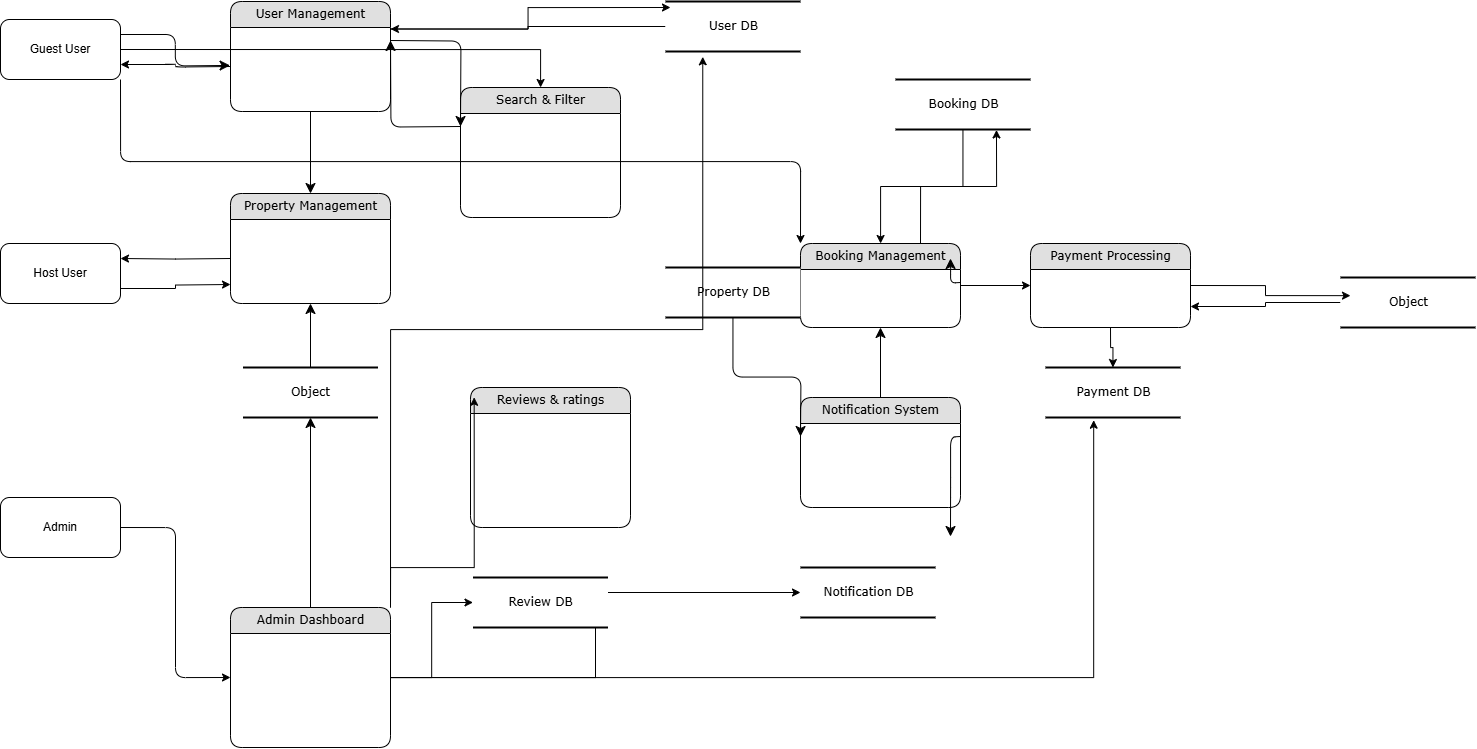

The diagram above was exported from draw.io. Its source (the exported page's mxGraphModel, read from the mxfile embedded in the PNG):
<mxGraphModel dx="2431" dy="1093" grid="1" gridSize="10" guides="1" tooltips="1" connect="1" arrows="1" fold="1" page="1" pageScale="1" pageWidth="1100" pageHeight="850" background="#ffffff" math="0" shadow="0">
  <root>
    <mxCell id="0" />
    <mxCell id="1" parent="0" />
    <mxCell id="2debaab0fafb2da2-10" value="Object" style="html=1;rounded=0;shadow=0;comic=0;labelBackgroundColor=none;strokeWidth=2;fontFamily=Verdana;fontSize=12;align=center;shape=mxgraph.ios7ui.horLines;" parent="1" vertex="1">
      <mxGeometry x="172.5" y="440" width="135" height="50" as="geometry" />
    </mxCell>
    <mxCell id="21ea969265ad0168-6" value="User Management" style="swimlane;html=1;fontStyle=0;childLayout=stackLayout;horizontal=1;startSize=26;fillColor=#e0e0e0;horizontalStack=0;resizeParent=1;resizeLast=0;collapsible=1;marginBottom=0;swimlaneFillColor=#ffffff;align=center;rounded=1;shadow=0;comic=0;labelBackgroundColor=none;strokeWidth=1;fontFamily=Verdana;fontSize=12" parent="1" vertex="1">
      <mxGeometry x="160" y="74" width="160" height="110" as="geometry" />
    </mxCell>
    <mxCell id="21ea969265ad0168-10" value="Search &amp;amp; Filter" style="swimlane;html=1;fontStyle=0;childLayout=stackLayout;horizontal=1;startSize=26;fillColor=#e0e0e0;horizontalStack=0;resizeParent=1;resizeLast=0;collapsible=1;marginBottom=0;swimlaneFillColor=#ffffff;align=center;rounded=1;shadow=0;comic=0;labelBackgroundColor=none;strokeWidth=1;fontFamily=Verdana;fontSize=12" parent="1" vertex="1">
      <mxGeometry x="390" y="160" width="160" height="130" as="geometry" />
    </mxCell>
    <mxCell id="21ea969265ad0168-14" value="Property Management" style="swimlane;html=1;fontStyle=0;childLayout=stackLayout;horizontal=1;startSize=26;fillColor=#e0e0e0;horizontalStack=0;resizeParent=1;resizeLast=0;collapsible=1;marginBottom=0;swimlaneFillColor=#ffffff;align=center;rounded=1;shadow=0;comic=0;labelBackgroundColor=none;strokeWidth=1;fontFamily=Verdana;fontSize=12" parent="1" vertex="1">
      <mxGeometry x="160" y="266" width="160" height="110" as="geometry" />
    </mxCell>
    <mxCell id="-5RauPpeFwGqrMva2kJY-28" style="edgeStyle=orthogonalEdgeStyle;rounded=0;orthogonalLoop=1;jettySize=auto;html=1;" edge="1" parent="1" source="21ea969265ad0168-18" target="-5RauPpeFwGqrMva2kJY-18">
      <mxGeometry relative="1" as="geometry" />
    </mxCell>
    <mxCell id="-5RauPpeFwGqrMva2kJY-29" style="edgeStyle=orthogonalEdgeStyle;rounded=0;orthogonalLoop=1;jettySize=auto;html=1;exitX=1;exitY=0.5;exitDx=0;exitDy=0;" edge="1" parent="1" source="21ea969265ad0168-18" target="-5RauPpeFwGqrMva2kJY-19">
      <mxGeometry relative="1" as="geometry" />
    </mxCell>
    <mxCell id="21ea969265ad0168-18" value="Admin Dashboard" style="swimlane;html=1;fontStyle=0;childLayout=stackLayout;horizontal=1;startSize=26;fillColor=#e0e0e0;horizontalStack=0;resizeParent=1;resizeLast=0;collapsible=1;marginBottom=0;swimlaneFillColor=#ffffff;align=center;rounded=1;shadow=0;comic=0;labelBackgroundColor=none;strokeWidth=1;fontFamily=Verdana;fontSize=12" parent="1" vertex="1">
      <mxGeometry x="160" y="680" width="160" height="140" as="geometry" />
    </mxCell>
    <mxCell id="-5RauPpeFwGqrMva2kJY-33" style="edgeStyle=orthogonalEdgeStyle;rounded=0;orthogonalLoop=1;jettySize=auto;html=1;entryX=0;entryY=0.5;entryDx=0;entryDy=0;" edge="1" parent="1" source="21ea969265ad0168-22" target="-5RauPpeFwGqrMva2kJY-11">
      <mxGeometry relative="1" as="geometry" />
    </mxCell>
    <mxCell id="21ea969265ad0168-22" value="Booking Management" style="swimlane;html=1;fontStyle=0;childLayout=stackLayout;horizontal=1;startSize=26;fillColor=#e0e0e0;horizontalStack=0;resizeParent=1;resizeLast=0;collapsible=1;marginBottom=0;swimlaneFillColor=#ffffff;align=center;rounded=1;shadow=0;comic=0;labelBackgroundColor=none;strokeWidth=1;fontFamily=Verdana;fontSize=12" parent="1" vertex="1">
      <mxGeometry x="730" y="316" width="160" height="84" as="geometry" />
    </mxCell>
    <mxCell id="21ea969265ad0168-26" value="Notification System" style="swimlane;html=1;fontStyle=0;childLayout=stackLayout;horizontal=1;startSize=26;fillColor=#e0e0e0;horizontalStack=0;resizeParent=1;resizeLast=0;collapsible=1;marginBottom=0;swimlaneFillColor=#ffffff;align=center;rounded=1;shadow=0;comic=0;labelBackgroundColor=none;strokeWidth=1;fontFamily=Verdana;fontSize=12" parent="1" vertex="1">
      <mxGeometry x="730" y="470" width="160" height="110" as="geometry" />
    </mxCell>
    <mxCell id="21ea969265ad0168-30" value="Property DB" style="html=1;rounded=0;shadow=0;comic=0;labelBackgroundColor=none;strokeWidth=2;fontFamily=Verdana;fontSize=12;align=center;shape=mxgraph.ios7ui.horLines;" parent="1" vertex="1">
      <mxGeometry x="595" y="340" width="135" height="50" as="geometry" />
    </mxCell>
    <mxCell id="21ea969265ad0168-31" style="edgeStyle=none;html=1;labelBackgroundColor=none;startFill=0;startSize=8;endFill=1;endSize=8;fontFamily=Verdana;fontSize=12;" parent="1" source="21ea969265ad0168-18" target="2debaab0fafb2da2-10" edge="1">
      <mxGeometry relative="1" as="geometry" />
    </mxCell>
    <mxCell id="21ea969265ad0168-32" style="edgeStyle=none;html=1;labelBackgroundColor=none;startFill=0;startSize=8;endFill=1;endSize=8;fontFamily=Verdana;fontSize=12;" parent="1" source="2debaab0fafb2da2-10" target="21ea969265ad0168-14" edge="1">
      <mxGeometry relative="1" as="geometry" />
    </mxCell>
    <mxCell id="21ea969265ad0168-34" value="" style="edgeStyle=orthogonalEdgeStyle;html=1;labelBackgroundColor=none;startFill=0;startSize=8;endFill=1;endSize=8;fontFamily=Verdana;fontSize=12;" parent="1" source="21ea969265ad0168-30" edge="1">
      <mxGeometry x="-0.1342" y="32" relative="1" as="geometry">
        <mxPoint as="offset" />
        <mxPoint x="730" y="509.0000000000002" as="targetPoint" />
      </mxGeometry>
    </mxCell>
    <mxCell id="21ea969265ad0168-36" style="edgeStyle=orthogonalEdgeStyle;html=1;labelBackgroundColor=none;startFill=0;startSize=8;endFill=1;endSize=8;fontFamily=Verdana;fontSize=12;" parent="1" source="21ea969265ad0168-6" target="21ea969265ad0168-14" edge="1">
      <mxGeometry relative="1" as="geometry" />
    </mxCell>
    <mxCell id="21ea969265ad0168-37" style="edgeStyle=orthogonalEdgeStyle;html=1;labelBackgroundColor=none;startFill=0;startSize=8;endFill=1;endSize=8;fontFamily=Verdana;fontSize=12;" parent="1" source="21ea969265ad0168-26" target="21ea969265ad0168-22" edge="1">
      <mxGeometry relative="1" as="geometry" />
    </mxCell>
    <mxCell id="21ea969265ad0168-39" style="edgeStyle=orthogonalEdgeStyle;html=1;entryX=0;entryY=0.5;labelBackgroundColor=none;startFill=0;startSize=8;endFill=1;endSize=8;fontFamily=Verdana;fontSize=12;exitX=1;exitY=0.5;" parent="1" edge="1">
      <mxGeometry relative="1" as="geometry">
        <Array as="points" />
        <mxPoint x="320" y="113" as="sourcePoint" />
        <mxPoint x="390" y="199" as="targetPoint" />
      </mxGeometry>
    </mxCell>
    <mxCell id="21ea969265ad0168-40" style="edgeStyle=orthogonalEdgeStyle;html=1;exitX=0;exitY=0.5;entryX=1;entryY=0.5;labelBackgroundColor=none;startFill=0;startSize=8;endFill=1;endSize=8;fontFamily=Verdana;fontSize=12;" parent="1" edge="1">
      <mxGeometry relative="1" as="geometry">
        <mxPoint x="390" y="199" as="sourcePoint" />
        <mxPoint x="320" y="113" as="targetPoint" />
      </mxGeometry>
    </mxCell>
    <mxCell id="21ea969265ad0168-43" style="edgeStyle=orthogonalEdgeStyle;html=1;labelBackgroundColor=none;startFill=0;startSize=8;endFill=1;endSize=8;fontFamily=Verdana;fontSize=12;" parent="1" edge="1">
      <mxGeometry relative="1" as="geometry">
        <mxPoint x="880" y="331" as="targetPoint" />
        <mxPoint x="890" y="355" as="sourcePoint" />
      </mxGeometry>
    </mxCell>
    <mxCell id="21ea969265ad0168-44" style="edgeStyle=orthogonalEdgeStyle;html=1;exitX=1;exitY=0.5;labelBackgroundColor=none;startFill=0;startSize=8;endFill=1;endSize=8;fontFamily=Verdana;fontSize=12;" parent="1" edge="1">
      <mxGeometry relative="1" as="geometry">
        <mxPoint x="880" y="609" as="targetPoint" />
        <mxPoint x="890" y="509" as="sourcePoint" />
      </mxGeometry>
    </mxCell>
    <mxCell id="-5RauPpeFwGqrMva2kJY-22" style="edgeStyle=orthogonalEdgeStyle;rounded=1;orthogonalLoop=1;jettySize=auto;html=1;exitX=1;exitY=1;exitDx=0;exitDy=0;entryX=0;entryY=0;entryDx=0;entryDy=0;curved=0;" edge="1" parent="1" source="-5RauPpeFwGqrMva2kJY-1" target="21ea969265ad0168-22">
      <mxGeometry relative="1" as="geometry" />
    </mxCell>
    <mxCell id="-5RauPpeFwGqrMva2kJY-23" style="edgeStyle=orthogonalEdgeStyle;rounded=0;orthogonalLoop=1;jettySize=auto;html=1;exitX=1;exitY=0.5;exitDx=0;exitDy=0;" edge="1" parent="1" source="-5RauPpeFwGqrMva2kJY-1" target="21ea969265ad0168-10">
      <mxGeometry relative="1" as="geometry" />
    </mxCell>
    <mxCell id="-5RauPpeFwGqrMva2kJY-1" value="Guest User" style="rounded=1;whiteSpace=wrap;html=1;" vertex="1" parent="1">
      <mxGeometry x="-70" y="92" width="120" height="60" as="geometry" />
    </mxCell>
    <mxCell id="-5RauPpeFwGqrMva2kJY-20" style="edgeStyle=orthogonalEdgeStyle;rounded=0;orthogonalLoop=1;jettySize=auto;html=1;exitX=1;exitY=0.75;exitDx=0;exitDy=0;entryX=0;entryY=0.5;entryDx=0;entryDy=0;" edge="1" parent="1" source="-5RauPpeFwGqrMva2kJY-2">
      <mxGeometry relative="1" as="geometry">
        <mxPoint x="160" y="357" as="targetPoint" />
      </mxGeometry>
    </mxCell>
    <mxCell id="-5RauPpeFwGqrMva2kJY-2" value="Host User" style="rounded=1;whiteSpace=wrap;html=1;" vertex="1" parent="1">
      <mxGeometry x="-70" y="316" width="120" height="60" as="geometry" />
    </mxCell>
    <mxCell id="-5RauPpeFwGqrMva2kJY-24" style="edgeStyle=orthogonalEdgeStyle;rounded=1;orthogonalLoop=1;jettySize=auto;html=1;exitX=1;exitY=0.5;exitDx=0;exitDy=0;entryX=0;entryY=0.5;entryDx=0;entryDy=0;curved=0;" edge="1" parent="1" source="-5RauPpeFwGqrMva2kJY-3" target="21ea969265ad0168-18">
      <mxGeometry relative="1" as="geometry" />
    </mxCell>
    <mxCell id="-5RauPpeFwGqrMva2kJY-3" value="Admin" style="rounded=1;whiteSpace=wrap;html=1;" vertex="1" parent="1">
      <mxGeometry x="-70" y="570" width="120" height="60" as="geometry" />
    </mxCell>
    <mxCell id="-5RauPpeFwGqrMva2kJY-4" style="edgeStyle=orthogonalEdgeStyle;html=1;labelBackgroundColor=none;startFill=0;startSize=8;endFill=1;endSize=8;fontFamily=Verdana;fontSize=12;exitX=1;exitY=0.25;exitDx=0;exitDy=0;" edge="1" parent="1" source="-5RauPpeFwGqrMva2kJY-1">
      <mxGeometry relative="1" as="geometry">
        <Array as="points" />
        <mxPoint x="69.55" y="126" as="sourcePoint" />
        <mxPoint x="159.55" y="137.91" as="targetPoint" />
      </mxGeometry>
    </mxCell>
    <mxCell id="-5RauPpeFwGqrMva2kJY-5" style="edgeStyle=orthogonalEdgeStyle;rounded=1;orthogonalLoop=1;jettySize=auto;html=1;exitX=0;exitY=0.5;exitDx=0;exitDy=0;entryX=1;entryY=0.75;entryDx=0;entryDy=0;curved=0;" edge="1" parent="1" target="-5RauPpeFwGqrMva2kJY-1">
      <mxGeometry relative="1" as="geometry">
        <mxPoint x="160" y="139.0000000000001" as="sourcePoint" />
      </mxGeometry>
    </mxCell>
    <mxCell id="-5RauPpeFwGqrMva2kJY-6" value="Reviews &amp;amp; ratings" style="swimlane;html=1;fontStyle=0;childLayout=stackLayout;horizontal=1;startSize=26;fillColor=#e0e0e0;horizontalStack=0;resizeParent=1;resizeLast=0;collapsible=1;marginBottom=0;swimlaneFillColor=#ffffff;align=center;rounded=1;shadow=0;comic=0;labelBackgroundColor=none;strokeWidth=1;fontFamily=Verdana;fontSize=12" vertex="1" parent="1">
      <mxGeometry x="400" y="460" width="160" height="140" as="geometry" />
    </mxCell>
    <mxCell id="-5RauPpeFwGqrMva2kJY-32" style="edgeStyle=orthogonalEdgeStyle;rounded=0;orthogonalLoop=1;jettySize=auto;html=1;exitX=0.5;exitY=1;exitDx=0;exitDy=0;" edge="1" parent="1" source="-5RauPpeFwGqrMva2kJY-11" target="-5RauPpeFwGqrMva2kJY-17">
      <mxGeometry relative="1" as="geometry" />
    </mxCell>
    <mxCell id="-5RauPpeFwGqrMva2kJY-11" value="Payment Processing" style="swimlane;html=1;fontStyle=0;childLayout=stackLayout;horizontal=1;startSize=26;fillColor=#e0e0e0;horizontalStack=0;resizeParent=1;resizeLast=0;collapsible=1;marginBottom=0;swimlaneFillColor=#ffffff;align=center;rounded=1;shadow=0;comic=0;labelBackgroundColor=none;strokeWidth=1;fontFamily=Verdana;fontSize=12" vertex="1" parent="1">
      <mxGeometry x="960" y="316" width="160" height="84" as="geometry" />
    </mxCell>
    <mxCell id="-5RauPpeFwGqrMva2kJY-26" style="edgeStyle=orthogonalEdgeStyle;rounded=0;orthogonalLoop=1;jettySize=auto;html=1;entryX=1;entryY=0.25;entryDx=0;entryDy=0;" edge="1" parent="1" source="-5RauPpeFwGqrMva2kJY-14" target="21ea969265ad0168-6">
      <mxGeometry relative="1" as="geometry" />
    </mxCell>
    <mxCell id="-5RauPpeFwGqrMva2kJY-14" value="User DB" style="html=1;rounded=0;shadow=0;comic=0;labelBackgroundColor=none;strokeWidth=2;fontFamily=Verdana;fontSize=12;align=center;shape=mxgraph.ios7ui.horLines;" vertex="1" parent="1">
      <mxGeometry x="595" y="74" width="135" height="50" as="geometry" />
    </mxCell>
    <mxCell id="-5RauPpeFwGqrMva2kJY-36" style="edgeStyle=orthogonalEdgeStyle;rounded=0;orthogonalLoop=1;jettySize=auto;html=1;" edge="1" parent="1" source="-5RauPpeFwGqrMva2kJY-15" target="21ea969265ad0168-22">
      <mxGeometry relative="1" as="geometry" />
    </mxCell>
    <mxCell id="-5RauPpeFwGqrMva2kJY-15" value="Booking DB" style="html=1;rounded=0;shadow=0;comic=0;labelBackgroundColor=none;strokeWidth=2;fontFamily=Verdana;fontSize=12;align=center;shape=mxgraph.ios7ui.horLines;" vertex="1" parent="1">
      <mxGeometry x="825" y="152" width="135" height="50" as="geometry" />
    </mxCell>
    <mxCell id="-5RauPpeFwGqrMva2kJY-35" style="edgeStyle=orthogonalEdgeStyle;rounded=0;orthogonalLoop=1;jettySize=auto;html=1;entryX=1;entryY=0.75;entryDx=0;entryDy=0;" edge="1" parent="1" source="-5RauPpeFwGqrMva2kJY-16" target="-5RauPpeFwGqrMva2kJY-11">
      <mxGeometry relative="1" as="geometry" />
    </mxCell>
    <mxCell id="-5RauPpeFwGqrMva2kJY-16" value="Object" style="html=1;rounded=0;shadow=0;comic=0;labelBackgroundColor=none;strokeWidth=2;fontFamily=Verdana;fontSize=12;align=center;shape=mxgraph.ios7ui.horLines;" vertex="1" parent="1">
      <mxGeometry x="1270" y="350" width="135" height="50" as="geometry" />
    </mxCell>
    <mxCell id="-5RauPpeFwGqrMva2kJY-17" value="Payment DB" style="html=1;rounded=0;shadow=0;comic=0;labelBackgroundColor=none;strokeWidth=2;fontFamily=Verdana;fontSize=12;align=center;shape=mxgraph.ios7ui.horLines;" vertex="1" parent="1">
      <mxGeometry x="975" y="440" width="135" height="50" as="geometry" />
    </mxCell>
    <mxCell id="-5RauPpeFwGqrMva2kJY-18" value="Review DB" style="html=1;rounded=0;shadow=0;comic=0;labelBackgroundColor=none;strokeWidth=2;fontFamily=Verdana;fontSize=12;align=center;shape=mxgraph.ios7ui.horLines;" vertex="1" parent="1">
      <mxGeometry x="402.5" y="650" width="135" height="50" as="geometry" />
    </mxCell>
    <mxCell id="-5RauPpeFwGqrMva2kJY-19" value="Notification DB" style="html=1;rounded=0;shadow=0;comic=0;labelBackgroundColor=none;strokeWidth=2;fontFamily=Verdana;fontSize=12;align=center;shape=mxgraph.ios7ui.horLines;" vertex="1" parent="1">
      <mxGeometry x="730" y="640" width="135" height="50" as="geometry" />
    </mxCell>
    <mxCell id="-5RauPpeFwGqrMva2kJY-21" style="edgeStyle=orthogonalEdgeStyle;rounded=0;orthogonalLoop=1;jettySize=auto;html=1;exitX=0;exitY=0.5;exitDx=0;exitDy=0;entryX=1;entryY=0.25;entryDx=0;entryDy=0;" edge="1" parent="1" target="-5RauPpeFwGqrMva2kJY-2">
      <mxGeometry relative="1" as="geometry">
        <mxPoint x="160" y="331" as="sourcePoint" />
      </mxGeometry>
    </mxCell>
    <mxCell id="-5RauPpeFwGqrMva2kJY-25" style="edgeStyle=orthogonalEdgeStyle;rounded=0;orthogonalLoop=1;jettySize=auto;html=1;exitX=1;exitY=0.25;exitDx=0;exitDy=0;entryX=0.037;entryY=0.12;entryDx=0;entryDy=0;entryPerimeter=0;" edge="1" parent="1" source="21ea969265ad0168-6" target="-5RauPpeFwGqrMva2kJY-14">
      <mxGeometry relative="1" as="geometry" />
    </mxCell>
    <mxCell id="-5RauPpeFwGqrMva2kJY-27" style="edgeStyle=orthogonalEdgeStyle;rounded=0;orthogonalLoop=1;jettySize=auto;html=1;exitX=1;exitY=0;exitDx=0;exitDy=0;entryX=0.276;entryY=1.106;entryDx=0;entryDy=0;entryPerimeter=0;" edge="1" parent="1" source="21ea969265ad0168-18" target="-5RauPpeFwGqrMva2kJY-14">
      <mxGeometry relative="1" as="geometry" />
    </mxCell>
    <mxCell id="-5RauPpeFwGqrMva2kJY-30" style="edgeStyle=orthogonalEdgeStyle;rounded=0;orthogonalLoop=1;jettySize=auto;html=1;exitX=1;exitY=0;exitDx=0;exitDy=0;entryX=0.023;entryY=0.07;entryDx=0;entryDy=0;entryPerimeter=0;" edge="1" parent="1" source="21ea969265ad0168-18" target="-5RauPpeFwGqrMva2kJY-6">
      <mxGeometry relative="1" as="geometry" />
    </mxCell>
    <mxCell id="-5RauPpeFwGqrMva2kJY-31" style="edgeStyle=orthogonalEdgeStyle;rounded=0;orthogonalLoop=1;jettySize=auto;html=1;entryX=0.357;entryY=1.054;entryDx=0;entryDy=0;entryPerimeter=0;" edge="1" parent="1" source="21ea969265ad0168-18" target="-5RauPpeFwGqrMva2kJY-17">
      <mxGeometry relative="1" as="geometry" />
    </mxCell>
    <mxCell id="-5RauPpeFwGqrMva2kJY-34" style="edgeStyle=orthogonalEdgeStyle;rounded=0;orthogonalLoop=1;jettySize=auto;html=1;exitX=1;exitY=0.5;exitDx=0;exitDy=0;entryX=0.074;entryY=0.363;entryDx=0;entryDy=0;entryPerimeter=0;" edge="1" parent="1" source="-5RauPpeFwGqrMva2kJY-11" target="-5RauPpeFwGqrMva2kJY-16">
      <mxGeometry relative="1" as="geometry" />
    </mxCell>
    <mxCell id="-5RauPpeFwGqrMva2kJY-37" style="edgeStyle=orthogonalEdgeStyle;rounded=0;orthogonalLoop=1;jettySize=auto;html=1;exitX=0.75;exitY=0;exitDx=0;exitDy=0;entryX=0.748;entryY=1.009;entryDx=0;entryDy=0;entryPerimeter=0;" edge="1" parent="1" source="21ea969265ad0168-22" target="-5RauPpeFwGqrMva2kJY-15">
      <mxGeometry relative="1" as="geometry" />
    </mxCell>
  </root>
</mxGraphModel>